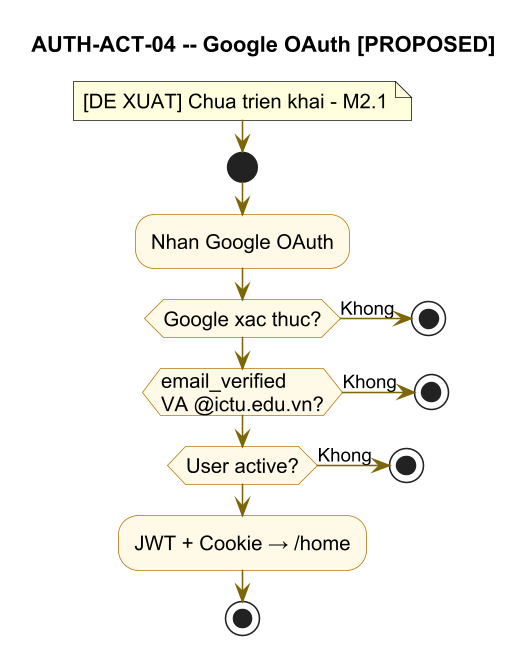

The diagram above was rendered by PlantUML. Its source (embedded in the PNG):
@startuml AUTH-ACT-04-google-proposed
skinparam dpi 150
skinparam defaultFontName "Arial"
skinparam defaultFontSize 13
skinparam shadowing false
skinparam ActivityBackgroundColor #FEF9E7
skinparam ActivityBorderColor #B7770D
skinparam ActivityFontSize 13
skinparam ActivityFontName "Arial"
skinparam ArrowColor #7D6608
skinparam ArrowFontSize 12

title AUTH-ACT-04 -- Google OAuth [PROPOSED]

note : [DE XUAT] Chua trien khai - M2.1

start
:Nhan Google OAuth;
if (Google xac thuc?) then (Khong)
  stop
endif
if (email_verified\nVA @ictu.edu.vn?) then (Khong)
  stop
endif
if (User active?) then (Khong)
  stop
endif
:JWT + Cookie → /home;
stop

@enduml